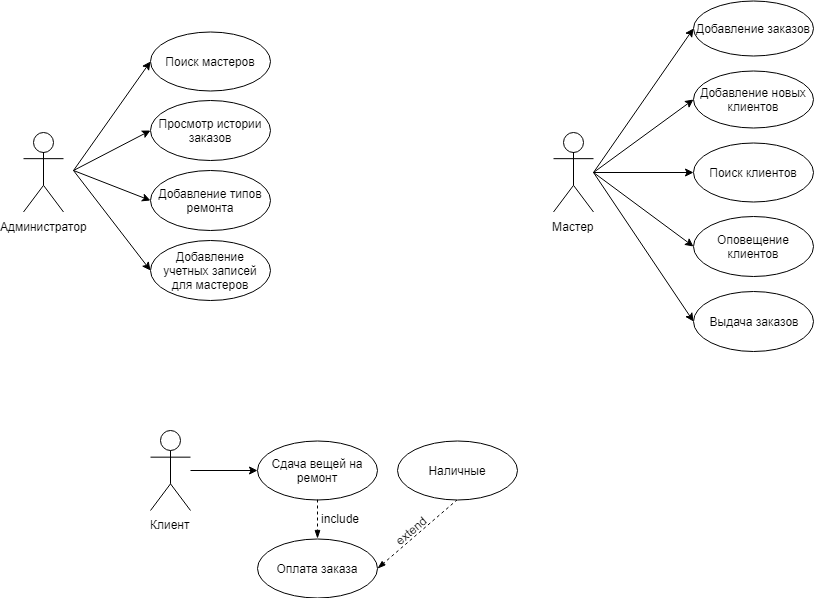

The diagram above was exported from draw.io. Its source (the exported page's mxGraphModel, read from the mxfile embedded in the PNG):
<mxGraphModel dx="1394" dy="764" grid="1" gridSize="10" guides="1" tooltips="1" connect="1" arrows="1" fold="1" page="1" pageScale="1" pageWidth="827" pageHeight="1169" background="#ffffff" math="0" shadow="0">
  <root>
    <mxCell id="0" />
    <mxCell id="1" parent="0" />
    <mxCell id="2" value="Мастер" style="shape=umlActor;verticalLabelPosition=bottom;labelBackgroundColor=#ffffff;verticalAlign=top;html=1;outlineConnect=0;" parent="1" vertex="1">
      <mxGeometry x="560" y="181.5" width="40" height="80" as="geometry" />
    </mxCell>
    <mxCell id="17" value="" style="edgeStyle=orthogonalEdgeStyle;rounded=0;html=1;endArrow=block;endFill=1;jettySize=auto;orthogonalLoop=1;strokeWidth=1;entryX=0;entryY=0.5;strokeColor=none;" parent="1" source="3" target="13" edge="1">
      <mxGeometry relative="1" as="geometry">
        <mxPoint x="180" y="110" as="targetPoint" />
      </mxGeometry>
    </mxCell>
    <mxCell id="3" value="Администратор" style="shape=umlActor;verticalLabelPosition=bottom;labelBackgroundColor=#ffffff;verticalAlign=top;html=1;outlineConnect=0;" parent="1" vertex="1">
      <mxGeometry x="30" y="181.5" width="40" height="80" as="geometry" />
    </mxCell>
    <mxCell id="12" value="&lt;span&gt;Добавление заказов&lt;/span&gt;" style="ellipse;whiteSpace=wrap;html=1;" parent="1" vertex="1">
      <mxGeometry x="700" y="50" width="120" height="55" as="geometry" />
    </mxCell>
    <mxCell id="13" value="Добавление учетных записей для мастеров" style="ellipse;whiteSpace=wrap;html=1;" parent="1" vertex="1">
      <mxGeometry x="157" y="290" width="120" height="60" as="geometry" />
    </mxCell>
    <mxCell id="18" value="" style="endArrow=classic;html=1;strokeWidth=1;entryX=0;entryY=0.5;" parent="1" target="13" edge="1">
      <mxGeometry width="50" height="50" relative="1" as="geometry">
        <mxPoint x="80" y="220" as="sourcePoint" />
        <mxPoint x="180" y="30" as="targetPoint" />
      </mxGeometry>
    </mxCell>
    <mxCell id="26" value="&lt;span&gt;Добавление новых клиентов&lt;/span&gt;&lt;br&gt;" style="ellipse;whiteSpace=wrap;html=1;" parent="1" vertex="1">
      <mxGeometry x="700" y="120" width="120" height="57" as="geometry" />
    </mxCell>
    <mxCell id="27" value="&lt;span&gt;Поиск клиентов&lt;/span&gt;&lt;br&gt;" style="ellipse;whiteSpace=wrap;html=1;" parent="1" vertex="1">
      <mxGeometry x="700" y="192" width="120" height="59" as="geometry" />
    </mxCell>
    <mxCell id="28" value="&lt;span style=&quot;font-size: 12px&quot;&gt;Оповещение клиентов&lt;/span&gt;" style="ellipse;whiteSpace=wrap;html=1;fontSize=12;" parent="1" vertex="1">
      <mxGeometry x="700" y="266" width="120" height="60" as="geometry" />
    </mxCell>
    <mxCell id="29" value="&lt;span&gt;Выдача заказов&lt;/span&gt;&lt;br&gt;" style="ellipse;whiteSpace=wrap;html=1;fontSize=12;" parent="1" vertex="1">
      <mxGeometry x="700" y="341" width="120" height="60" as="geometry" />
    </mxCell>
    <mxCell id="35" value="" style="endArrow=classic;html=1;strokeWidth=1;entryX=0;entryY=0.5;" parent="1" target="12" edge="1">
      <mxGeometry width="50" height="50" relative="1" as="geometry">
        <mxPoint x="600" y="222" as="sourcePoint" />
        <mxPoint x="210" y="20" as="targetPoint" />
      </mxGeometry>
    </mxCell>
    <mxCell id="36" value="" style="endArrow=classic;html=1;strokeWidth=1;entryX=0;entryY=0.5;" parent="1" target="26" edge="1">
      <mxGeometry width="50" height="50" relative="1" as="geometry">
        <mxPoint x="600" y="222" as="sourcePoint" />
        <mxPoint x="580" y="108" as="targetPoint" />
      </mxGeometry>
    </mxCell>
    <mxCell id="37" value="" style="endArrow=classic;html=1;strokeWidth=1;entryX=0;entryY=0.5;" parent="1" target="27" edge="1">
      <mxGeometry width="50" height="50" relative="1" as="geometry">
        <mxPoint x="600" y="222" as="sourcePoint" />
        <mxPoint x="580" y="169" as="targetPoint" />
      </mxGeometry>
    </mxCell>
    <mxCell id="38" value="" style="endArrow=classic;html=1;strokeWidth=1;entryX=0;entryY=0.5;" parent="1" target="28" edge="1">
      <mxGeometry width="50" height="50" relative="1" as="geometry">
        <mxPoint x="600" y="222" as="sourcePoint" />
        <mxPoint x="580" y="233" as="targetPoint" />
      </mxGeometry>
    </mxCell>
    <mxCell id="39" value="" style="endArrow=classic;html=1;strokeWidth=1;entryX=0;entryY=0.5;" parent="1" target="29" edge="1">
      <mxGeometry width="50" height="50" relative="1" as="geometry">
        <mxPoint x="600" y="222" as="sourcePoint" />
        <mxPoint x="580" y="298" as="targetPoint" />
      </mxGeometry>
    </mxCell>
    <mxCell id="2sT1PDNZVWJDOa1oAApg-53" value="Добавление типов ремонта" style="ellipse;whiteSpace=wrap;html=1;" parent="1" vertex="1">
      <mxGeometry x="157" y="220" width="120" height="60" as="geometry" />
    </mxCell>
    <mxCell id="2sT1PDNZVWJDOa1oAApg-54" value="" style="endArrow=classic;html=1;strokeWidth=1;entryX=0;entryY=0.5;entryDx=0;entryDy=0;" parent="1" target="2sT1PDNZVWJDOa1oAApg-53" edge="1">
      <mxGeometry width="50" height="50" relative="1" as="geometry">
        <mxPoint x="80" y="220" as="sourcePoint" />
        <mxPoint x="210" y="20" as="targetPoint" />
      </mxGeometry>
    </mxCell>
    <mxCell id="2sT1PDNZVWJDOa1oAApg-55" value="Просмотр истории заказов" style="ellipse;whiteSpace=wrap;html=1;" parent="1" vertex="1">
      <mxGeometry x="157" y="150" width="120" height="60" as="geometry" />
    </mxCell>
    <mxCell id="2sT1PDNZVWJDOa1oAApg-56" value="" style="endArrow=classic;html=1;strokeWidth=1;entryX=0;entryY=0.5;entryDx=0;entryDy=0;" parent="1" target="2sT1PDNZVWJDOa1oAApg-55" edge="1">
      <mxGeometry width="50" height="50" relative="1" as="geometry">
        <mxPoint x="80" y="220" as="sourcePoint" />
        <mxPoint x="210" y="-60" as="targetPoint" />
      </mxGeometry>
    </mxCell>
    <mxCell id="2sT1PDNZVWJDOa1oAApg-58" value="&lt;span&gt;Поиск мастеров&lt;/span&gt;&lt;br&gt;" style="ellipse;whiteSpace=wrap;html=1;" parent="1" vertex="1">
      <mxGeometry x="157" y="81" width="120" height="59" as="geometry" />
    </mxCell>
    <mxCell id="2sT1PDNZVWJDOa1oAApg-59" value="" style="endArrow=classic;html=1;strokeWidth=1;entryX=0;entryY=0.5;entryDx=0;entryDy=0;" parent="1" target="2sT1PDNZVWJDOa1oAApg-58" edge="1">
      <mxGeometry width="50" height="50" relative="1" as="geometry">
        <mxPoint x="80" y="220" as="sourcePoint" />
        <mxPoint x="210" y="-140" as="targetPoint" />
      </mxGeometry>
    </mxCell>
    <mxCell id="2sT1PDNZVWJDOa1oAApg-60" value="Клиент" style="shape=umlActor;verticalLabelPosition=bottom;labelBackgroundColor=#ffffff;verticalAlign=top;html=1;outlineConnect=0;" parent="1" vertex="1">
      <mxGeometry x="157" y="480" width="40" height="80" as="geometry" />
    </mxCell>
    <mxCell id="2sT1PDNZVWJDOa1oAApg-61" value="&lt;span&gt;Сдача вещей на ремонт&lt;/span&gt;&lt;br&gt;" style="ellipse;whiteSpace=wrap;html=1;" parent="1" vertex="1">
      <mxGeometry x="264" y="490" width="120" height="59" as="geometry" />
    </mxCell>
    <mxCell id="2sT1PDNZVWJDOa1oAApg-62" value="" style="endArrow=classic;html=1;strokeWidth=1;entryX=0;entryY=0.5;entryDx=0;entryDy=0;" parent="1" target="2sT1PDNZVWJDOa1oAApg-61" edge="1">
      <mxGeometry width="50" height="50" relative="1" as="geometry">
        <mxPoint x="197" y="520" as="sourcePoint" />
        <mxPoint x="-116" y="329" as="targetPoint" />
      </mxGeometry>
    </mxCell>
    <mxCell id="2sT1PDNZVWJDOa1oAApg-63" value="&lt;span&gt;Оплата заказа&lt;/span&gt;&lt;br&gt;" style="ellipse;whiteSpace=wrap;html=1;" parent="1" vertex="1">
      <mxGeometry x="264" y="588" width="120" height="59" as="geometry" />
    </mxCell>
    <mxCell id="2sT1PDNZVWJDOa1oAApg-64" value="" style="endArrow=blockThin;dashed=1;html=1;exitX=0.5;exitY=1;exitDx=0;exitDy=0;endFill=1;" parent="1" source="2sT1PDNZVWJDOa1oAApg-61" target="2sT1PDNZVWJDOa1oAApg-63" edge="1">
      <mxGeometry width="50" height="50" relative="1" as="geometry">
        <mxPoint x="474" y="560" as="sourcePoint" />
        <mxPoint x="434" y="560" as="targetPoint" />
      </mxGeometry>
    </mxCell>
    <mxCell id="2sT1PDNZVWJDOa1oAApg-65" value="include" style="text;html=1;resizable=0;points=[];autosize=1;align=left;verticalAlign=top;spacingTop=-4;" parent="1" vertex="1">
      <mxGeometry x="326" y="558.5" width="50" height="20" as="geometry" />
    </mxCell>
    <mxCell id="2sT1PDNZVWJDOa1oAApg-66" value="" style="endArrow=blockThin;dashed=1;html=1;endFill=1;entryX=1;entryY=0.5;entryDx=0;entryDy=0;exitX=0.5;exitY=1;exitDx=0;exitDy=0;" parent="1" target="2sT1PDNZVWJDOa1oAApg-63" edge="1" source="2sT1PDNZVWJDOa1oAApg-69">
      <mxGeometry width="50" height="50" relative="1" as="geometry">
        <mxPoint x="464" y="618" as="sourcePoint" />
        <mxPoint x="494" y="618" as="targetPoint" />
      </mxGeometry>
    </mxCell>
    <mxCell id="2sT1PDNZVWJDOa1oAApg-67" value="extend&lt;br&gt;" style="text;html=1;resizable=0;points=[];autosize=1;align=left;verticalAlign=top;spacingTop=-4;rotation=-40;" parent="1" vertex="1">
      <mxGeometry x="397" y="568" width="50" height="20" as="geometry" />
    </mxCell>
    <mxCell id="2sT1PDNZVWJDOa1oAApg-69" value="Наличные" style="ellipse;whiteSpace=wrap;html=1;" parent="1" vertex="1">
      <mxGeometry x="404" y="490" width="120" height="59" as="geometry" />
    </mxCell>
  </root>
</mxGraphModel>